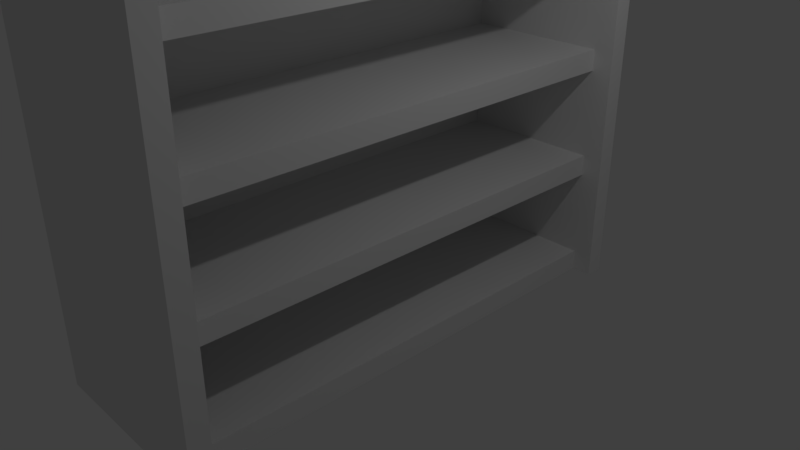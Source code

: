 # Source: bookshelf2.blend  (saved by Blender 2.79.0; exported with 4.5.12 LTS)
import bpy
from mathutils import Matrix  # noqa: F401  (used for matrix-valued properties, if any)

bpy.ops.wm.read_factory_settings(use_empty=True)
scene = bpy.context.scene
scene.name = 'Scene'

# ---- collections
col_collection_1 = bpy.data.collections.new('Collection 1'); scene.collection.children.link(col_collection_1)

# ---- materials (node trees are filled in below, after node groups)
mat_material_004 = bpy.data.materials.new('Material.004')
mat_material_004.alpha_threshold = 0.0
mat_material_004.use_transparent_shadow = False
mat_material_004.roughness = 0.5
mat_material_004.line_color = (0.0, 0.0, 0.0, 1.0)
mat_material = bpy.data.materials.new('Material')
mat_material.alpha_threshold = 0.0
mat_material.use_transparent_shadow = False
mat_material.roughness = 0.5
mat_material.line_color = (0.0, 0.0, 0.0, 1.0)
mat_material_001 = bpy.data.materials.new('Material.001')
mat_material_001.alpha_threshold = 0.0
mat_material_001.use_transparent_shadow = False
mat_material_001.roughness = 0.5
mat_material_001.line_color = (0.0, 0.0, 0.0, 1.0)
mat_material_002 = bpy.data.materials.new('Material.002')
mat_material_002.alpha_threshold = 0.0
mat_material_002.use_transparent_shadow = False
mat_material_002.roughness = 0.5
mat_material_002.line_color = (0.0, 0.0, 0.0, 1.0)
mat_material_003 = bpy.data.materials.new('Material.003')
mat_material_003.alpha_threshold = 0.0
mat_material_003.use_transparent_shadow = False
mat_material_003.roughness = 0.5
mat_material_003.line_color = (0.0, 0.0, 0.0, 1.0)

# ---- material node trees

# ---- world
world_world = bpy.data.worlds.new('World'); scene.world = world_world
world_world.color = (0.05088, 0.05088, 0.05088)
world_world.use_sun_shadow = False
world_world.sun_shadow_jitter_overblur = 0.0
world_world.cycles.sampling_method = 'MANUAL'

# ---- cameras
cam_camera = bpy.data.cameras.new('Camera')
cam_camera.clip_end = 100.0
cam_camera.lens = 35.0
cam_camera.sensor_width = 32.0
cam_camera.sensor_height = 18.0
cam_camera.ortho_scale = 7.314
cam_camera.dof.focus_distance = 0.0
cam_camera.dof.aperture_fstop = 128.0

# ---- lights
light_lamp = bpy.data.lights.new('Lamp', 'POINT')
light_lamp.transmission_factor = 0.0
light_lamp.cutoff_distance = 30.0
light_lamp.energy = 100.0
light_lamp.shadow_buffer_clip_start = 1.001
light_lamp.shadow_soft_size = 0.1
light_lamp.shadow_maximum_resolution = 0.006
light_lamp.use_absolute_resolution = True

# ---- meshes
me_cube_004 = bpy.data.meshes.new('Cube.004')
me_cube_004.from_pydata([(1.265, 3.12, -1.0), (1.265, -3.213, -1.0), (-1.0, -3.213, -1.0), (-1.0, 3.12, -1.0), (1.265, 3.12, -0.7669), (1.265, -3.213, -0.7669), (-1.0, -3.213, -0.7669), (-1.0, 3.12, -0.7669), (1.0, 3.12, -7.0), (1.0, -3.213, -7.0), (-1.0, -3.213, -7.0), (-1.0, 3.12, -7.0), (1.0, 3.12, -6.713), (1.0, -3.213, -6.713), (-1.0, -3.213, -6.713), (-1.0, 3.12, -6.713), (-1.333, -3.213, -7.0), (-1.333, 3.12, -7.0), (-1.333, -3.213, -6.713), (-1.333, 3.12, -6.713), (-1.0, -3.213, -0.6987), (-1.0, 3.12, -0.6987), (-1.333, -3.213, -0.6987), (-1.333, 3.12, -0.6987), (-1.0, 3.376, -7.0), (-1.0, 3.376, -6.713), (-1.333, 3.376, -7.0), (-1.333, 3.376, -6.713), (-1.0, 3.376, -0.6987), (-1.333, 3.376, -0.6987), (-1.0, -3.485, -7.0), (-1.0, -3.485, -6.713), (-1.333, -3.485, -7.0), (-1.333, -3.485, -6.713), (-1.333, -3.485, -0.6987), (-1.0, -3.485, -0.6987), (1.277, -3.213, -7.0), (1.277, -3.213, -6.713), (1.277, 3.12, -7.0), (1.277, 3.12, -6.713), (1.277, 3.376, -6.713), (1.277, 3.12, -0.6987), (1.277, -3.213, -0.6987), (1.277, 3.376, -7.0), (1.277, 3.376, -0.6987), (1.277, -3.485, -7.0), (1.277, -3.485, -6.713), (1.277, -3.485, -0.6987), (1.0, 3.12, -5.5), (1.0, -3.213, -5.5), (-1.0, -3.213, -5.5), (-1.0, 3.12, -5.5), (1.0, 3.12, -5.213), (1.0, -3.213, -5.213), (-1.0, -3.213, -5.213), (-1.0, 3.12, -5.213), (1.0, 3.12, -4.0), (1.0, -3.213, -4.0), (-1.0, -3.213, -4.0), (-1.0, 3.12, -4.0), (1.0, 3.12, -3.713), (1.0, -3.213, -3.713), (-1.0, -3.213, -3.713), (-1.0, 3.12, -3.713), (1.0, 3.12, -2.5), (1.0, -3.213, -2.5), (-1.0, -3.213, -2.5), (-1.0, 3.12, -2.5), (1.0, 3.12, -2.213), (1.0, -3.213, -2.213), (-1.0, -3.213, -2.213), (-1.0, 3.12, -2.213)], [], [(0, 1, 2, 3), (4, 7, 6, 5), (0, 4, 5, 1), (1, 5, 6, 2), (2, 6, 7, 3), (4, 0, 3, 7), (8, 9, 10, 11), (12, 15, 14, 13), (8, 12, 13, 9), (9, 13, 14, 10), (14, 15, 21, 20), (12, 8, 11, 15), (16, 18, 19, 17), (23, 21, 28, 29), (11, 10, 16, 17), (22, 18, 33, 34), (20, 21, 23, 22), (11, 24, 43, 38), (18, 16, 32, 33), (19, 18, 22, 23), (25, 24, 26, 27), (25, 27, 29, 28), (31, 30, 45, 46), (11, 17, 26, 24), (17, 19, 27, 26), (19, 23, 29, 27), (30, 31, 33, 32), (33, 31, 35, 34), (10, 14, 37, 36), (20, 22, 34, 35), (16, 10, 30, 32), (25, 28, 44, 40), (41, 39, 40, 44), (39, 38, 43, 40), (37, 42, 47, 46), (36, 37, 46, 45), (30, 10, 36, 45), (15, 11, 38, 39), (21, 15, 39, 41), (35, 31, 46, 47), (24, 25, 40, 43), (28, 21, 41, 44), (14, 20, 42, 37), (20, 35, 47, 42), (48, 49, 50, 51), (52, 55, 54, 53), (48, 52, 53, 49), (49, 53, 54, 50), (50, 54, 55, 51), (52, 48, 51, 55), (56, 57, 58, 59), (60, 63, 62, 61), (56, 60, 61, 57), (57, 61, 62, 58), (58, 62, 63, 59), (60, 56, 59, 63), (64, 65, 66, 67), (68, 71, 70, 69), (64, 68, 69, 65), (65, 69, 70, 66), (66, 70, 71, 67), (68, 64, 67, 71)])
me_cube_004.polygons.foreach_set('material_index', [0, 0, 0, 0, 0, 0, 1, 1, 1, 1, 1, 1, 1, 1, 1, 1, 1, 1, 1, 1, 1, 1, 1, 1, 1, 1, 1, 1, 1, 1, 1, 1, 1, 1, 1, 1, 1, 1, 1, 1, 1, 1, 1, 1, 2, 2, 2, 2, 2, 2, 3, 3, 3, 3, 3, 3, 4, 4, 4, 4, 4, 4])
_uv = me_cube_004.uv_layers.new(name='UVMap')
_uv.uv.foreach_set('vector', [0.0, 0.0, 1.0, 0.0, 1.0, 1.0, 0.0, 1.0, 0.0, 0.0, 1.0, 0.0, 1.0, 1.0, 0.0, 1.0, 0.0, 0.0, 1.0, 0.0, 1.0, 1.0, 0.0, 1.0, 0.0, 0.0, 1.0, 0.0, 1.0, 1.0, 0.0, 1.0, 0.0, 0.0, 1.0, 0.0, 1.0, 1.0, 0.0, 1.0, 0.0, 0.0, 1.0, 0.0, 1.0, 1.0, 0.0, 1.0, 0.0, 0.0, 1.0, 0.0, 1.0, 1.0, 0.0, 1.0, 0.0, 0.0, 1.0, 0.0, 1.0, 1.0, 0.0, 1.0, 0.0, 0.0, 1.0, 0.0, 1.0, 1.0, 0.0, 1.0, 0.0, 0.0, 1.0, 0.0, 1.0, 1.0, 0.0, 1.0, 0.0, 0.0, 1.0, 0.0, 1.0, 1.0, 0.0, 1.0, 0.0, 0.0, 1.0, 0.0, 1.0, 1.0, 0.0, 1.0, 0.0, 0.0, 1.0, 0.0, 1.0, 1.0, 0.0, 1.0, 0.0, 0.0, 1.0, 0.0, 1.0, 1.0, 0.0, 1.0, 0.0, 0.0, 1.0, 0.0, 1.0, 1.0, 0.0, 1.0, 0.0, 0.0, 1.0, 0.0, 1.0, 1.0, 0.0, 1.0, 0.0, 0.0, 1.0, 0.0, 1.0, 1.0, 0.0, 1.0, 0.0, 0.0, 1.0, 0.0, 1.0, 1.0, 0.0, 1.0, 0.0, 0.0, 1.0, 0.0, 1.0, 1.0, 0.0, 1.0, 0.0, 0.0, 1.0, 0.0, 1.0, 1.0, 0.0, 1.0, 0.0, 0.0, 1.0, 0.0, 1.0, 1.0, 0.0, 1.0, 0.0, 0.0, 1.0, 0.0, 1.0, 1.0, 0.0, 1.0, 0.0, 0.0, 1.0, 0.0, 1.0, 1.0, 0.0, 1.0, 0.0, 0.0, 1.0, 0.0, 1.0, 1.0, 0.0, 1.0, 0.0, 0.0, 1.0, 0.0, 1.0, 1.0, 0.0, 1.0, 0.0, 0.0, 1.0, 0.0, 1.0, 1.0, 0.0, 1.0, 0.0, 0.0, 1.0, 0.0, 1.0, 1.0, 0.0, 1.0, 0.0, 0.0, 1.0, 0.0, 1.0, 1.0, 0.0, 1.0, 0.0, 0.0, 1.0, 0.0, 1.0, 1.0, 0.0, 1.0, 0.0, 0.0, 1.0, 0.0, 1.0, 1.0, 0.0, 1.0, 0.0, 0.0, 1.0, 0.0, 1.0, 1.0, 0.0, 1.0, 0.0, 0.0, 1.0, 0.0, 1.0, 1.0, 0.0, 1.0, 0.0, 0.0, 1.0, 0.0, 1.0, 1.0, 0.0, 1.0, 0.0, 0.0, 1.0, 0.0, 1.0, 1.0, 0.0, 1.0, 0.0, 0.0, 1.0, 0.0, 1.0, 1.0, 0.0, 1.0, 0.0, 0.0, 1.0, 0.0, 1.0, 1.0, 0.0, 1.0, 0.0, 0.0, 1.0, 0.0, 1.0, 1.0, 0.0, 1.0, 0.0, 0.0, 1.0, 0.0, 1.0, 1.0, 0.0, 1.0, 0.0, 0.0, 1.0, 0.0, 1.0, 1.0, 0.0, 1.0, 0.0, 0.0, 1.0, 0.0, 1.0, 1.0, 0.0, 1.0, 0.0, 0.0, 1.0, 0.0, 1.0, 1.0, 0.0, 1.0, 0.0, 0.0, 1.0, 0.0, 1.0, 1.0, 0.0, 1.0, 0.0, 0.0, 1.0, 0.0, 1.0, 1.0, 0.0, 1.0, 0.0, 0.0, 1.0, 0.0, 1.0, 1.0, 0.0, 1.0, 0.0, 0.0, 1.0, 0.0, 1.0, 1.0, 0.0, 1.0, 0.0, 0.0, 1.0, 0.0, 1.0, 1.0, 0.0, 1.0, 0.0, 0.0, 1.0, 0.0, 1.0, 1.0, 0.0, 1.0, 0.0, 0.0, 1.0, 0.0, 1.0, 1.0, 0.0, 1.0, 0.0, 0.0, 1.0, 0.0, 1.0, 1.0, 0.0, 1.0, 0.0, 0.0, 1.0, 0.0, 1.0, 1.0, 0.0, 1.0, 0.0, 0.0, 1.0, 0.0, 1.0, 1.0, 0.0, 1.0, 0.0, 0.0, 1.0, 0.0, 1.0, 1.0, 0.0, 1.0, 0.0, 0.0, 1.0, 0.0, 1.0, 1.0, 0.0, 1.0, 0.0, 0.0, 1.0, 0.0, 1.0, 1.0, 0.0, 1.0, 0.0, 0.0, 1.0, 0.0, 1.0, 1.0, 0.0, 1.0, 0.0, 0.0, 1.0, 0.0, 1.0, 1.0, 0.0, 1.0, 0.0, 0.0, 1.0, 0.0, 1.0, 1.0, 0.0, 1.0, 0.0, 0.0, 1.0, 0.0, 1.0, 1.0, 0.0, 1.0, 0.0, 0.0, 1.0, 0.0, 1.0, 1.0, 0.0, 1.0, 0.0, 0.0, 1.0, 0.0, 1.0, 1.0, 0.0, 1.0, 0.0, 0.0, 1.0, 0.0, 1.0, 1.0, 0.0, 1.0, 0.0, 0.0, 1.0, 0.0, 1.0, 1.0, 0.0, 1.0])
me_cube_004.materials.append(mat_material_004)
me_cube_004.materials.append(mat_material)
me_cube_004.materials.append(mat_material_001)
me_cube_004.materials.append(mat_material_002)
me_cube_004.materials.append(mat_material_003)
me_cube_004.use_remesh_preserve_volume = False
me_cube_004.use_remesh_preserve_attributes = False
me_cube_004.use_mirror_vertex_groups = False
me_cube_004.update()

# ---- objects
ob_lamp = bpy.data.objects.new('Lamp', light_lamp)
ob_camera = bpy.data.objects.new('Camera', cam_camera)
ob_cube_004 = bpy.data.objects.new('Cube.004', me_cube_004)

# ---- transforms, parenting, visibility, modifiers, constraints
ob_lamp.location = (4.076, 1.005, 5.904)
ob_lamp.rotation_euler = (0.6503, 0.05522, 1.866)
ob_lamp.lock_rotations_4d = False
ob_lamp.empty_display_type = 'ARROWS'
ob_lamp.color = (0.0, 0.0, 0.0, 0.0)
ob_lamp.lineart.crease_threshold = 0.0
ob_camera.location = (7.481, -6.508, 5.344)
ob_camera.rotation_euler = (1.109, 0.0, 0.8149)
ob_camera.lock_rotations_4d = False
ob_camera.empty_display_type = 'ARROWS'
ob_camera.color = (0.0, 0.0, 0.0, 0.0)
ob_camera.display_type = 'WIRE'
ob_camera.lineart.crease_threshold = 0.0
ob_cube_004.location = (0.0, 0.0, 6.0)
ob_cube_004.lock_rotations_4d = False
ob_cube_004.empty_display_type = 'ARROWS'
ob_cube_004.lineart.crease_threshold = 0.0

# ---- collection membership
col_collection_1.objects.link(ob_lamp)
col_collection_1.objects.link(ob_camera)
col_collection_1.objects.link(ob_cube_004)

# ---- scene / render settings (as saved in the file)
scene.camera = ob_camera
scene.frame_start = 1; scene.frame_end = 250; scene.frame_set(1)
scene.render.engine = 'BLENDER_EEVEE_NEXT'
scene.render.resolution_percentage = 50
scene.render.dither_intensity = 0.0
scene.cycles.use_denoising = False
scene.cycles.samples = 128
scene.cycles.sampling_pattern = 'TABULATED_SOBOL'
scene.cycles.use_adaptive_sampling = False
scene.cycles.use_light_tree = False
scene.cycles.blur_glossy = 0.0
scene.cycles.sample_clamp_indirect = 0.0
scene.view_settings.view_transform = 'Standard'
bpy.context.view_layer.update()
